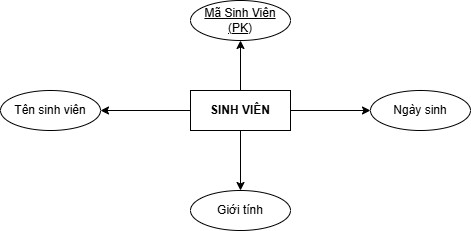

The diagram above was exported from draw.io. Its source (the exported page's mxGraphModel, read from the mxfile embedded in the PNG):
<mxGraphModel dx="720" dy="426" grid="1" gridSize="10" guides="1" tooltips="1" connect="1" arrows="1" fold="1" page="1" pageScale="1" pageWidth="850" pageHeight="1100" math="0" shadow="0" extFonts="Permanent Marker^https://fonts.googleapis.com/css?family=Permanent+Marker">
  <root>
    <mxCell id="0" />
    <mxCell id="1" parent="0" />
    <mxCell id="r-Eh_QUExghXiolSPIx3-33" edge="1" parent="1" source="r-Eh_QUExghXiolSPIx3-31" style="edgeStyle=orthogonalEdgeStyle;rounded=0;orthogonalLoop=1;jettySize=auto;html=1;" value="">
      <mxGeometry relative="1" as="geometry">
        <mxPoint x="370" y="180" as="targetPoint" />
      </mxGeometry>
    </mxCell>
    <mxCell id="r-Eh_QUExghXiolSPIx3-36" edge="1" parent="1" source="r-Eh_QUExghXiolSPIx3-31" style="edgeStyle=orthogonalEdgeStyle;rounded=0;orthogonalLoop=1;jettySize=auto;html=1;" target="r-Eh_QUExghXiolSPIx3-35" value="">
      <mxGeometry relative="1" as="geometry" />
    </mxCell>
    <mxCell id="r-Eh_QUExghXiolSPIx3-38" edge="1" parent="1" source="r-Eh_QUExghXiolSPIx3-31" style="edgeStyle=orthogonalEdgeStyle;rounded=0;orthogonalLoop=1;jettySize=auto;html=1;" target="r-Eh_QUExghXiolSPIx3-37" value="">
      <mxGeometry relative="1" as="geometry" />
    </mxCell>
    <mxCell id="r-Eh_QUExghXiolSPIx3-41" edge="1" parent="1" source="r-Eh_QUExghXiolSPIx3-31" style="edgeStyle=orthogonalEdgeStyle;rounded=0;orthogonalLoop=1;jettySize=auto;html=1;" target="r-Eh_QUExghXiolSPIx3-39" value="">
      <mxGeometry relative="1" as="geometry" />
    </mxCell>
    <mxCell id="r-Eh_QUExghXiolSPIx3-31" parent="1" style="whiteSpace=wrap;html=1;align=center;" value="&lt;span style=&quot;font-weight: 700; text-wrap-mode: nowrap;&quot;&gt;SINH VIÊN&lt;/span&gt;" vertex="1">
      <mxGeometry height="40" width="100" x="320" y="230" as="geometry" />
    </mxCell>
    <mxCell id="r-Eh_QUExghXiolSPIx3-34" parent="1" style="ellipse;whiteSpace=wrap;html=1;align=center;fontStyle=4;" value="Mã Sinh Viên&lt;div&gt;(PK)&lt;/div&gt;" vertex="1">
      <mxGeometry height="40" width="100" x="320" y="140" as="geometry" />
    </mxCell>
    <mxCell id="r-Eh_QUExghXiolSPIx3-35" parent="1" style="ellipse;whiteSpace=wrap;html=1;align=center;" value="&lt;span style=&quot;text-align: left;&quot;&gt;Tên sinh viên&lt;/span&gt;" vertex="1">
      <mxGeometry height="40" width="100" x="130" y="230" as="geometry" />
    </mxCell>
    <mxCell id="r-Eh_QUExghXiolSPIx3-37" parent="1" style="ellipse;whiteSpace=wrap;html=1;align=center;" value="&lt;span style=&quot;text-align: left;&quot;&gt;Ngày sinh&lt;/span&gt;" vertex="1">
      <mxGeometry height="40" width="100" x="500" y="230" as="geometry" />
    </mxCell>
    <mxCell id="r-Eh_QUExghXiolSPIx3-39" parent="1" style="ellipse;whiteSpace=wrap;html=1;align=center;" value="Giới tính" vertex="1">
      <mxGeometry height="40" width="100" x="320" y="330" as="geometry" />
    </mxCell>
  </root>
</mxGraphModel>